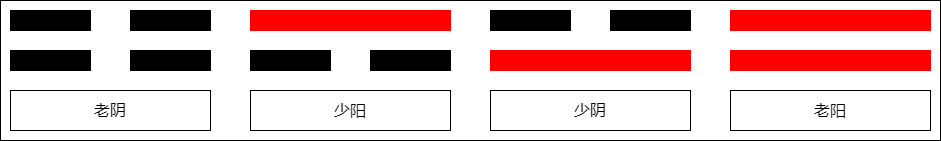

The diagram above was exported from draw.io. Its source (the exported page's mxGraphModel, read from the mxfile embedded in the PNG):
<mxGraphModel dx="2560" dy="1533" grid="1" gridSize="10" guides="0" tooltips="1" connect="1" arrows="0" fold="1" page="1" pageScale="1" pageWidth="827" pageHeight="1169" math="0" shadow="0">
  <root>
    <mxCell id="0" />
    <mxCell id="1" parent="0" />
    <mxCell id="2" value="" style="group" vertex="1" connectable="0" parent="1">
      <mxGeometry x="130" y="1120" width="940" height="140" as="geometry" />
    </mxCell>
    <mxCell id="3" value="老阴" style="rounded=0;whiteSpace=wrap;html=1;strokeColor=#000000;fillColor=#FFFFFF;fontSize=16;container=0;" vertex="1" parent="2">
      <mxGeometry x="10" y="90" width="200" height="40" as="geometry" />
    </mxCell>
    <mxCell id="4" value="少阳" style="rounded=0;whiteSpace=wrap;html=1;strokeColor=#000000;fillColor=#FFFFFF;fontSize=16;container=0;" vertex="1" parent="2">
      <mxGeometry x="250" y="90" width="200" height="40" as="geometry" />
    </mxCell>
    <mxCell id="5" value="" style="rounded=0;whiteSpace=wrap;html=1;strokeColor=#000000;fillColor=#000000;container=0;" vertex="1" parent="2">
      <mxGeometry x="490" y="10" width="80" height="20" as="geometry" />
    </mxCell>
    <mxCell id="6" value="" style="rounded=0;whiteSpace=wrap;html=1;strokeColor=#000000;fillColor=#000000;container=0;" vertex="1" parent="2">
      <mxGeometry x="610" y="10" width="80" height="20" as="geometry" />
    </mxCell>
    <mxCell id="7" value="" style="rounded=0;whiteSpace=wrap;html=1;fillColor=#FF0000;strokeColor=#FF0000;container=0;" vertex="1" parent="2">
      <mxGeometry x="490" y="50" width="200" height="20" as="geometry" />
    </mxCell>
    <mxCell id="8" value="少阴" style="rounded=0;whiteSpace=wrap;html=1;strokeColor=#000000;fillColor=#FFFFFF;fontSize=16;container=0;" vertex="1" parent="2">
      <mxGeometry x="490" y="90" width="200" height="40" as="geometry" />
    </mxCell>
    <mxCell id="9" value="" style="rounded=0;whiteSpace=wrap;html=1;fillColor=#FF0000;strokeColor=#FF0000;container=0;" vertex="1" parent="2">
      <mxGeometry x="730" y="10" width="200" height="20" as="geometry" />
    </mxCell>
    <mxCell id="10" value="" style="rounded=0;whiteSpace=wrap;html=1;fillColor=#FF0000;strokeColor=#FF0000;container=0;" vertex="1" parent="2">
      <mxGeometry x="730" y="50" width="200" height="20" as="geometry" />
    </mxCell>
    <mxCell id="11" value="老阳" style="rounded=0;whiteSpace=wrap;html=1;strokeColor=#000000;fillColor=#FFFFFF;fontSize=16;container=0;" vertex="1" parent="2">
      <mxGeometry x="730" y="90" width="200" height="40" as="geometry" />
    </mxCell>
    <mxCell id="12" value="" style="rounded=0;whiteSpace=wrap;html=1;strokeColor=#000000;fillColor=#000000;container=0;" vertex="1" parent="2">
      <mxGeometry x="10" y="50" width="80" height="20" as="geometry" />
    </mxCell>
    <mxCell id="13" value="" style="rounded=0;whiteSpace=wrap;html=1;strokeColor=#000000;fillColor=#000000;container=0;" vertex="1" parent="2">
      <mxGeometry x="130" y="50" width="80" height="20" as="geometry" />
    </mxCell>
    <mxCell id="14" value="" style="rounded=0;whiteSpace=wrap;html=1;strokeColor=#000000;fillColor=#000000;container=0;" vertex="1" parent="2">
      <mxGeometry x="10" y="10" width="80" height="20" as="geometry" />
    </mxCell>
    <mxCell id="15" value="" style="rounded=0;whiteSpace=wrap;html=1;strokeColor=#000000;fillColor=#000000;container=0;" vertex="1" parent="2">
      <mxGeometry x="130" y="10" width="80" height="20" as="geometry" />
    </mxCell>
    <mxCell id="16" value="" style="rounded=0;whiteSpace=wrap;html=1;strokeColor=#000000;fillColor=#000000;container=0;" vertex="1" parent="2">
      <mxGeometry x="250" y="50" width="80" height="20" as="geometry" />
    </mxCell>
    <mxCell id="17" value="" style="rounded=0;whiteSpace=wrap;html=1;strokeColor=#000000;fillColor=#000000;container=0;" vertex="1" parent="2">
      <mxGeometry x="370" y="50" width="80" height="20" as="geometry" />
    </mxCell>
    <mxCell id="18" value="" style="rounded=0;whiteSpace=wrap;html=1;fillColor=#FF0000;strokeColor=#FF0000;container=0;" vertex="1" parent="2">
      <mxGeometry x="250" y="10" width="200" height="20" as="geometry" />
    </mxCell>
    <mxCell id="19" value="" style="rounded=0;whiteSpace=wrap;html=1;fillColor=none;" vertex="1" parent="2">
      <mxGeometry width="940" height="140" as="geometry" />
    </mxCell>
  </root>
</mxGraphModel>